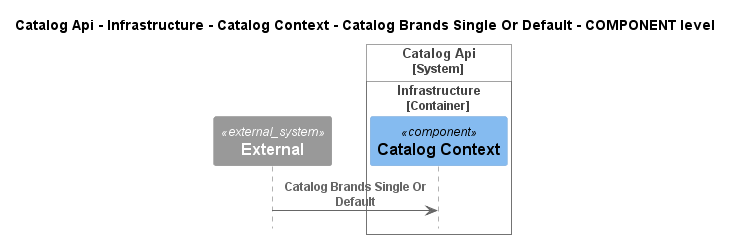

The diagram above was rendered by PlantUML. Its source (embedded in the PNG):
@startuml
!pragma layout smetana
!include ..\..\..\..\..\..\..\..\.c4s\C4_Sequence.puml

title Catalog Api - Infrastructure - Catalog Context - Catalog Brands Single Or Default - COMPONENT level

System_Ext(C4InterFlow.SoftwareSystems.ExternalSystem, "External", "")

System_Boundary(dotnet.eShop.Architecture.SoftwareSystems.CatalogApi, "Catalog Api")
    
Container_Boundary(dotnet.eShop.Architecture.SoftwareSystems.CatalogApi.Containers.Infrastructure, "Infrastructure")
    Component(dotnet.eShop.Architecture.SoftwareSystems.CatalogApi.Containers.Infrastructure.Components.CatalogContext, "Catalog Context", "", "")
Boundary_End()
Boundary_End()

Rel(C4InterFlow.SoftwareSystems.ExternalSystem, dotnet.eShop.Architecture.SoftwareSystems.CatalogApi.Containers.Infrastructure.Components.CatalogContext, "Catalog Brands Single Or Default")


@enduml